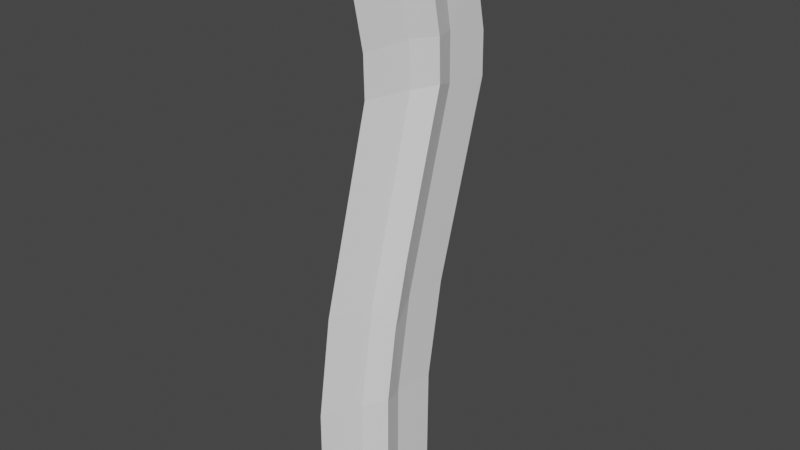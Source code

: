 # Source: SeagrassSingularInProgress.blend  (saved by Blender 2.80.75; exported with 4.5.12 LTS)
import bpy
from mathutils import Matrix  # noqa: F401  (used for matrix-valued properties, if any)

bpy.ops.wm.read_factory_settings(use_empty=True)
scene = bpy.context.scene
scene.name = 'Scene'

# ---- collections
col_collection = bpy.data.collections.new('Collection'); scene.collection.children.link(col_collection)

# ---- world
world_world = bpy.data.worlds.new('World'); scene.world = world_world
world_world.use_nodes = True; world_world.node_tree.nodes.clear()
_N = world_world.node_tree.nodes; _L = world_world.node_tree.links
n0 = _N.new('ShaderNodeOutputWorld'); n0.name = 'World Output'; n0.location = (300, 300)
n1 = _N.new('ShaderNodeBackground'); n1.name = 'Background'; n1.location = (10, 300)
n1.inputs[0].default_value = (0.05088, 0.05088, 0.05088, 1.0)
_L.new(n1.outputs[0], n0.inputs[0])
n0.is_active_output = True
world_world.color = (0.05088, 0.05088, 0.05088)
world_world.use_sun_shadow = False
world_world.sun_shadow_jitter_overblur = 0.0

# ---- meshes
me_cube_002 = bpy.data.meshes.new('Cube.002')
me_cube_002.from_pydata([(0.0, -1.414, -1.0), (0.1592, -0.6358, 11.72), (-0.5771, 0.0, -1.0), (-0.4179, 0.7784, 12.01), (0.4948, 0.0, -1.0), (0.654, 0.7784, 12.01), (0.0, 1.414, -1.0), (0.1592, 2.193, 11.72), (-0.2159, -0.9428, -1.0), (-0.05664, -0.1644, 11.81), (0.1848, 0.4714, -1.0), (0.344, 1.25, 11.91), (-0.2159, 0.9428, -1.0), (-0.05664, 1.721, 11.81), (0.1848, -0.4714, -1.0), (0.344, 0.307, 11.91), (0.2959, 0.7784, 11.88), (0.1632, 0.0, -1.0), (0.0, -1.414, -0.2138), (0.0, -1.414, 0.5724), (0.0, -1.399, 1.359), (0.0, -1.341, 2.145), (0.0, -1.245, 2.931), (0.0, -1.12, 3.717), (0.0, -0.971, 4.503), (0.0, -0.8069, 5.29), (0.0, -0.6348, 6.076), (0.0, -0.4619, 6.862), (0.0, -0.2954, 7.648), (0.003197, -0.1593, 8.437), (0.03734, -0.2034, 9.253), (0.09003, -0.3713, 10.08), (0.1382, -0.5517, 10.91), (-0.4378, 0.8579, 11.18), (-0.4836, 1.03, 10.34), (-0.5369, 1.203, 9.49), (-0.5726, 1.255, 8.655), (-0.5771, 1.123, 7.847), (-0.5771, 0.9539, 7.042), (-0.5771, 0.7774, 6.238), (-0.5771, 0.6022, 5.434), (-0.5771, 0.4358, 4.63), (-0.5771, 0.2875, 3.825), (-0.5771, 0.1625, 3.021), (-0.5771, 0.06808, 2.217), (-0.5771, 0.01211, 1.413), (-0.5771, 0.0, 0.6085), (-0.5771, 0.0, -0.1958), (0.1382, 2.277, 10.91), (0.09003, 2.457, 10.08), (0.03734, 2.625, 9.253), (0.003197, 2.669, 8.437), (0.0, 2.533, 7.648), (0.0, 2.367, 6.862), (0.0, 2.194, 6.076), (0.0, 2.021, 5.29), (0.0, 1.857, 4.503), (0.0, 1.709, 3.717), (0.0, 1.583, 2.931), (0.0, 1.487, 2.145), (0.0, 1.429, 1.359), (0.0, 1.414, 0.5724), (0.0, 1.414, -0.2138), (0.634, 0.8585, 11.18), (0.5882, 1.031, 10.34), (0.535, 1.203, 9.49), (0.4992, 1.255, 8.655), (0.4948, 1.123, 7.847), (0.4948, 0.9537, 7.042), (0.4948, 0.7773, 6.238), (0.4948, 0.6019, 5.434), (0.4948, 0.4366, 4.63), (0.4948, 0.2885, 3.825), (0.4948, 0.1632, 3.021), (0.4948, 0.06853, 2.217), (0.4948, 0.01229, 1.413), (0.4948, 0.0, 0.6085), (0.4948, 0.0, -0.1958), (0.3238, 1.331, 11.09), (0.2764, 1.509, 10.25), (0.2231, 1.68, 9.41), (0.1882, 1.727, 8.582), (0.1848, 1.593, 7.78), (0.1848, 1.428, 6.982), (0.1848, 1.256, 6.184), (0.1848, 1.083, 5.386), (0.1848, 0.9184, 4.588), (0.1848, 0.7684, 3.789), (0.1848, 0.6412, 2.991), (0.1848, 0.5444, 2.193), (0.1848, 0.4858, 1.395), (0.1848, 0.4714, 0.5964), (0.1848, 0.4714, -0.2018), (-0.07796, -0.07915, 11.0), (-0.1242, 0.09123, 10.17), (-0.175, 0.2527, 9.334), (-0.2108, 0.3078, 8.511), (-0.2159, 0.1824, 7.714), (-0.2159, 0.01635, 6.922), (-0.2159, -0.1569, 6.13), (-0.2159, -0.3298, 5.338), (-0.2159, -0.4949, 4.545), (-0.2159, -0.6448, 3.753), (-0.2159, -0.7719, 2.961), (-0.2159, -0.8687, 2.169), (-0.2159, -0.9278, 1.377), (-0.2159, -0.9428, 0.5844), (-0.2159, -0.9428, -0.2078), (0.3238, 0.3881, 11.09), (0.2764, 0.566, 10.25), (0.2248, 0.7283, 9.412), (0.1903, 0.7733, 8.583), (0.1848, 0.65, 7.78), (0.1848, 0.4855, 6.982), (0.1848, 0.3132, 6.184), (0.1848, 0.1406, 5.386), (0.1848, -0.02444, 4.588), (0.1848, -0.1744, 3.789), (0.1848, -0.3016, 2.991), (0.1848, -0.3984, 2.193), (0.1848, -0.457, 1.395), (0.1848, -0.4714, 0.5964), (0.1848, -0.4714, -0.2018), (-0.07796, 1.806, 11.0), (-0.1266, 1.99, 10.17), (-0.1796, 2.162, 9.33), (-0.213, 2.205, 8.509), (-0.2159, 2.068, 7.714), (-0.2159, 1.902, 6.922), (-0.2159, 1.729, 6.13), (-0.2159, 1.556, 5.338), (-0.2159, 1.391, 4.545), (-0.2159, 1.241, 3.753), (-0.2159, 1.114, 2.961), (-0.2159, 1.017, 2.169), (-0.2159, 0.9579, 1.377), (-0.2159, 0.9428, 0.5844), (-0.2159, 0.9428, -0.2078)], [], [(93, 33, 34, 94), (123, 13, 7, 48), (78, 11, 5, 63), (108, 32, 31, 109), (17, 10, 4, 14), (8, 17, 14, 0), (49, 48, 78, 79), (32, 1, 9, 93), (6, 62, 92, 10), (7, 11, 78, 48), (13, 3, 9, 16), (6, 10, 17, 12), (11, 16, 15, 5), (122, 18, 0, 14), (63, 5, 15, 108), (34, 33, 123, 124), (108, 15, 1, 32), (47, 46, 136, 137), (46, 45, 135, 136), (45, 44, 134, 135), (44, 43, 133, 134), (43, 42, 132, 133), (42, 41, 131, 132), (41, 40, 130, 131), (40, 39, 129, 130), (39, 38, 128, 129), (38, 37, 127, 128), (37, 36, 126, 127), (36, 35, 125, 126), (35, 34, 124, 125), (2, 47, 137, 12), (3, 13, 123, 33), (121, 19, 18, 122), (120, 20, 19, 121), (119, 21, 20, 120), (118, 22, 21, 119), (117, 23, 22, 118), (116, 24, 23, 117), (115, 25, 24, 116), (114, 26, 25, 115), (113, 27, 26, 114), (112, 28, 27, 113), (111, 29, 28, 112), (110, 30, 29, 111), (109, 31, 30, 110), (4, 77, 122, 14), (77, 76, 121, 122), (76, 75, 120, 121), (75, 74, 119, 120), (74, 73, 118, 119), (73, 72, 117, 118), (72, 71, 116, 117), (71, 70, 115, 116), (70, 69, 114, 115), (69, 68, 113, 114), (68, 67, 112, 113), (67, 66, 111, 112), (66, 65, 110, 111), (65, 64, 109, 110), (64, 63, 108, 109), (16, 9, 1, 15), (2, 12, 17, 8), (106, 46, 47, 107), (105, 45, 46, 106), (104, 44, 45, 105), (103, 43, 44, 104), (102, 42, 43, 103), (101, 41, 42, 102), (100, 40, 41, 101), (99, 39, 40, 100), (98, 38, 39, 99), (97, 37, 38, 98), (96, 36, 37, 97), (95, 35, 36, 96), (94, 34, 35, 95), (0, 18, 107, 8), (18, 19, 106, 107), (19, 20, 105, 106), (20, 21, 104, 105), (21, 22, 103, 104), (22, 23, 102, 103), (23, 24, 101, 102), (24, 25, 100, 101), (25, 26, 99, 100), (26, 27, 98, 99), (27, 28, 97, 98), (28, 29, 96, 97), (29, 30, 95, 96), (30, 31, 94, 95), (31, 32, 93, 94), (107, 47, 2, 8), (93, 9, 3, 33), (62, 61, 91, 92), (61, 60, 90, 91), (60, 59, 89, 90), (59, 58, 88, 89), (58, 57, 87, 88), (57, 56, 86, 87), (56, 55, 85, 86), (55, 54, 84, 85), (54, 53, 83, 84), (53, 52, 82, 83), (52, 51, 81, 82), (51, 50, 80, 81), (50, 49, 79, 80), (10, 92, 77, 4), (92, 91, 76, 77), (91, 90, 75, 76), (90, 89, 74, 75), (89, 88, 73, 74), (88, 87, 72, 73), (87, 86, 71, 72), (86, 85, 70, 71), (85, 84, 69, 70), (84, 83, 68, 69), (83, 82, 67, 68), (82, 81, 66, 67), (81, 80, 65, 66), (80, 79, 64, 65), (79, 78, 63, 64), (12, 137, 62, 6), (137, 136, 61, 62), (136, 135, 60, 61), (135, 134, 59, 60), (134, 133, 58, 59), (133, 132, 57, 58), (132, 131, 56, 57), (131, 130, 55, 56), (130, 129, 54, 55), (129, 128, 53, 54), (128, 127, 52, 53), (127, 126, 51, 52), (126, 125, 50, 51), (125, 124, 49, 50), (124, 123, 48, 49), (7, 13, 16, 11)])
_uv = me_cube_002.uv_layers.new(name='UVMap')
_uv.uv.foreach_set('vector', [0.6094, 0.08333, 0.6094, 0.25, 0.5938, 0.25, 0.5938, 0.08333, 0.6094, 0.4167, 0.625, 0.4167, 0.625, 0.5, 0.6094, 0.5, 0.6094, 0.6667, 0.625, 0.6667, 0.625, 0.75, 0.6094, 0.75, 0.6094, 0.8333, 0.6094, 1.0, 0.5938, 1.0, 0.5938, 0.8333, 0.2917, 0.6667, 0.375, 0.6667, 0.375, 0.75, 0.2917, 0.75, 0.125, 0.6667, 0.2917, 0.6667, 0.2917, 0.75, 0.125, 0.75, 0.5938, 0.5, 0.6094, 0.5, 0.6094, 0.6667, 0.5938, 0.6667, 0.6094, 0.0, 0.625, 0.0, 0.625, 0.08333, 0.6094, 0.08333, 0.375, 0.5, 0.3906, 0.5, 0.3906, 0.6667, 0.375, 0.6667, 0.625, 0.5, 0.625, 0.6667, 0.6094, 0.6667, 0.6094, 0.5, 0.7083, 0.5, 0.875, 0.5, 0.875, 0.6667, 0.7083, 0.6667, 0.375, 0.5, 0.375, 0.6667, 0.2917, 0.6667, 0.2917, 0.5, 0.625, 0.6667, 0.7083, 0.6667, 0.7083, 0.75, 0.625, 0.75, 0.3906, 0.8333, 0.3906, 1.0, 0.375, 1.0, 0.375, 0.8333, 0.6094, 0.75, 0.625, 0.75, 0.625, 0.8333, 0.6094, 0.8333, 0.5938, 0.25, 0.6094, 0.25, 0.6094, 0.4167, 0.5938, 0.4167, 0.6094, 0.8333, 0.625, 0.8333, 0.625, 1.0, 0.6094, 1.0, 0.3906, 0.25, 0.4062, 0.25, 0.4062, 0.4167, 0.3906, 0.4167, 0.4062, 0.25, 0.4219, 0.25, 0.4219, 0.4167, 0.4062, 0.4167, 0.4219, 0.25, 0.4375, 0.25, 0.4375, 0.4167, 0.4219, 0.4167, 0.4375, 0.25, 0.4531, 0.25, 0.4531, 0.4167, 0.4375, 0.4167, 0.4531, 0.25, 0.4688, 0.25, 0.4687, 0.4167, 0.4531, 0.4167, 0.4688, 0.25, 0.4844, 0.25, 0.4844, 0.4167, 0.4687, 0.4167, 0.4844, 0.25, 0.5, 0.25, 0.5, 0.4167, 0.4844, 0.4167, 0.5, 0.25, 0.5156, 0.25, 0.5156, 0.4167, 0.5, 0.4167, 0.5156, 0.25, 0.5312, 0.25, 0.5312, 0.4167, 0.5156, 0.4167, 0.5312, 0.25, 0.5469, 0.25, 0.5469, 0.4167, 0.5312, 0.4167, 0.5469, 0.25, 0.5625, 0.25, 0.5625, 0.4167, 0.5469, 0.4167, 0.5625, 0.25, 0.5781, 0.25, 0.5781, 0.4167, 0.5625, 0.4167, 0.5781, 0.25, 0.5938, 0.25, 0.5938, 0.4167, 0.5781, 0.4167, 0.375, 0.25, 0.3906, 0.25, 0.3906, 0.4167, 0.375, 0.4167, 0.625, 0.25, 0.625, 0.4167, 0.6094, 0.4167, 0.6094, 0.25, 0.4062, 0.8333, 0.4062, 1.0, 0.3906, 1.0, 0.3906, 0.8333, 0.4219, 0.8333, 0.4219, 1.0, 0.4062, 1.0, 0.4062, 0.8333, 0.4375, 0.8333, 0.4375, 1.0, 0.4219, 1.0, 0.4219, 0.8333, 0.4531, 0.8333, 0.4531, 1.0, 0.4375, 1.0, 0.4375, 0.8333, 0.4688, 0.8333, 0.4688, 1.0, 0.4531, 1.0, 0.4531, 0.8333, 0.4844, 0.8333, 0.4844, 1.0, 0.4688, 1.0, 0.4688, 0.8333, 0.5, 0.8333, 0.5, 1.0, 0.4844, 1.0, 0.4844, 0.8333, 0.5156, 0.8333, 0.5156, 1.0, 0.5, 1.0, 0.5, 0.8333, 0.5312, 0.8333, 0.5312, 1.0, 0.5156, 1.0, 0.5156, 0.8333, 0.5469, 0.8333, 0.5469, 1.0, 0.5312, 1.0, 0.5312, 0.8333, 0.5625, 0.8333, 0.5625, 1.0, 0.5469, 1.0, 0.5469, 0.8333, 0.5781, 0.8333, 0.5781, 1.0, 0.5625, 1.0, 0.5625, 0.8333, 0.5938, 0.8333, 0.5938, 1.0, 0.5781, 1.0, 0.5781, 0.8333, 0.375, 0.75, 0.3906, 0.75, 0.3906, 0.8333, 0.375, 0.8333, 0.3906, 0.75, 0.4062, 0.75, 0.4062, 0.8333, 0.3906, 0.8333, 0.4062, 0.75, 0.4219, 0.75, 0.4219, 0.8333, 0.4062, 0.8333, 0.4219, 0.75, 0.4375, 0.75, 0.4375, 0.8333, 0.4219, 0.8333, 0.4375, 0.75, 0.4531, 0.75, 0.4531, 0.8333, 0.4375, 0.8333, 0.4531, 0.75, 0.4688, 0.75, 0.4688, 0.8333, 0.4531, 0.8333, 0.4688, 0.75, 0.4844, 0.75, 0.4844, 0.8333, 0.4688, 0.8333, 0.4844, 0.75, 0.5, 0.75, 0.5, 0.8333, 0.4844, 0.8333, 0.5, 0.75, 0.5156, 0.75, 0.5156, 0.8333, 0.5, 0.8333, 0.5156, 0.75, 0.5312, 0.75, 0.5312, 0.8333, 0.5156, 0.8333, 0.5312, 0.75, 0.5469, 0.75, 0.5469, 0.8333, 0.5312, 0.8333, 0.5469, 0.75, 0.5625, 0.75, 0.5625, 0.8333, 0.5469, 0.8333, 0.5625, 0.75, 0.5781, 0.75, 0.5781, 0.8333, 0.5625, 0.8333, 0.5781, 0.75, 0.5938, 0.75, 0.5938, 0.8333, 0.5781, 0.8333, 0.5938, 0.75, 0.6094, 0.75, 0.6094, 0.8333, 0.5938, 0.8333, 0.7083, 0.6667, 0.875, 0.6667, 0.875, 0.75, 0.7083, 0.75, 0.125, 0.5, 0.2917, 0.5, 0.2917, 0.6667, 0.125, 0.6667, 0.4062, 0.08333, 0.4062, 0.25, 0.3906, 0.25, 0.3906, 0.08333, 0.4219, 0.08333, 0.4219, 0.25, 0.4062, 0.25, 0.4062, 0.08333, 0.4375, 0.08333, 0.4375, 0.25, 0.4219, 0.25, 0.4219, 0.08333, 0.4531, 0.08333, 0.4531, 0.25, 0.4375, 0.25, 0.4375, 0.08333, 0.4687, 0.08333, 0.4688, 0.25, 0.4531, 0.25, 0.4531, 0.08333, 0.4844, 0.08333, 0.4844, 0.25, 0.4688, 0.25, 0.4687, 0.08333, 0.5, 0.08333, 0.5, 0.25, 0.4844, 0.25, 0.4844, 0.08333, 0.5156, 0.08333, 0.5156, 0.25, 0.5, 0.25, 0.5, 0.08333, 0.5312, 0.08333, 0.5312, 0.25, 0.5156, 0.25, 0.5156, 0.08333, 0.5469, 0.08333, 0.5469, 0.25, 0.5312, 0.25, 0.5312, 0.08333, 0.5625, 0.08333, 0.5625, 0.25, 0.5469, 0.25, 0.5469, 0.08333, 0.5781, 0.08333, 0.5781, 0.25, 0.5625, 0.25, 0.5625, 0.08333, 0.5938, 0.08333, 0.5938, 0.25, 0.5781, 0.25, 0.5781, 0.08333, 0.375, 0.0, 0.3906, 0.0, 0.3906, 0.08333, 0.375, 0.08333, 0.3906, 0.0, 0.4062, 0.0, 0.4062, 0.08333, 0.3906, 0.08333, 0.4062, 0.0, 0.4219, 0.0, 0.4219, 0.08333, 0.4062, 0.08333, 0.4219, 0.0, 0.4375, 0.0, 0.4375, 0.08333, 0.4219, 0.08333, 0.4375, 0.0, 0.4531, 0.0, 0.4531, 0.08333, 0.4375, 0.08333, 0.4531, 0.0, 0.4688, 0.0, 0.4687, 0.08333, 0.4531, 0.08333, 0.4688, 0.0, 0.4844, 0.0, 0.4844, 0.08333, 0.4687, 0.08333, 0.4844, 0.0, 0.5, 0.0, 0.5, 0.08333, 0.4844, 0.08333, 0.5, 0.0, 0.5156, 0.0, 0.5156, 0.08333, 0.5, 0.08333, 0.5156, 0.0, 0.5312, 0.0, 0.5312, 0.08333, 0.5156, 0.08333, 0.5312, 0.0, 0.5469, 0.0, 0.5469, 0.08333, 0.5312, 0.08333, 0.5469, 0.0, 0.5625, 0.0, 0.5625, 0.08333, 0.5469, 0.08333, 0.5625, 0.0, 0.5781, 0.0, 0.5781, 0.08333, 0.5625, 0.08333, 0.5781, 0.0, 0.5938, 0.0, 0.5938, 0.08333, 0.5781, 0.08333, 0.5938, 0.0, 0.6094, 0.0, 0.6094, 0.08333, 0.5938, 0.08333, 0.3906, 0.08333, 0.3906, 0.25, 0.375, 0.25, 0.375, 0.08333, 0.6094, 0.08333, 0.625, 0.08333, 0.625, 0.25, 0.6094, 0.25, 0.3906, 0.5, 0.4062, 0.5, 0.4062, 0.6667, 0.3906, 0.6667, 0.4062, 0.5, 0.4219, 0.5, 0.4219, 0.6667, 0.4062, 0.6667, 0.4219, 0.5, 0.4375, 0.5, 0.4375, 0.6667, 0.4219, 0.6667, 0.4375, 0.5, 0.4531, 0.5, 0.4531, 0.6667, 0.4375, 0.6667, 0.4531, 0.5, 0.4688, 0.5, 0.4688, 0.6667, 0.4531, 0.6667, 0.4688, 0.5, 0.4844, 0.5, 0.4844, 0.6667, 0.4688, 0.6667, 0.4844, 0.5, 0.5, 0.5, 0.5, 0.6667, 0.4844, 0.6667, 0.5, 0.5, 0.5156, 0.5, 0.5156, 0.6667, 0.5, 0.6667, 0.5156, 0.5, 0.5312, 0.5, 0.5312, 0.6667, 0.5156, 0.6667, 0.5312, 0.5, 0.5469, 0.5, 0.5469, 0.6667, 0.5312, 0.6667, 0.5469, 0.5, 0.5625, 0.5, 0.5625, 0.6667, 0.5469, 0.6667, 0.5625, 0.5, 0.5781, 0.5, 0.5781, 0.6667, 0.5625, 0.6667, 0.5781, 0.5, 0.5938, 0.5, 0.5938, 0.6667, 0.5781, 0.6667, 0.375, 0.6667, 0.3906, 0.6667, 0.3906, 0.75, 0.375, 0.75, 0.3906, 0.6667, 0.4062, 0.6667, 0.4062, 0.75, 0.3906, 0.75, 0.4062, 0.6667, 0.4219, 0.6667, 0.4219, 0.75, 0.4062, 0.75, 0.4219, 0.6667, 0.4375, 0.6667, 0.4375, 0.75, 0.4219, 0.75, 0.4375, 0.6667, 0.4531, 0.6667, 0.4531, 0.75, 0.4375, 0.75, 0.4531, 0.6667, 0.4688, 0.6667, 0.4688, 0.75, 0.4531, 0.75, 0.4688, 0.6667, 0.4844, 0.6667, 0.4844, 0.75, 0.4688, 0.75, 0.4844, 0.6667, 0.5, 0.6667, 0.5, 0.75, 0.4844, 0.75, 0.5, 0.6667, 0.5156, 0.6667, 0.5156, 0.75, 0.5, 0.75, 0.5156, 0.6667, 0.5312, 0.6667, 0.5312, 0.75, 0.5156, 0.75, 0.5312, 0.6667, 0.5469, 0.6667, 0.5469, 0.75, 0.5312, 0.75, 0.5469, 0.6667, 0.5625, 0.6667, 0.5625, 0.75, 0.5469, 0.75, 0.5625, 0.6667, 0.5781, 0.6667, 0.5781, 0.75, 0.5625, 0.75, 0.5781, 0.6667, 0.5938, 0.6667, 0.5938, 0.75, 0.5781, 0.75, 0.5938, 0.6667, 0.6094, 0.6667, 0.6094, 0.75, 0.5938, 0.75, 0.375, 0.4167, 0.3906, 0.4167, 0.3906, 0.5, 0.375, 0.5, 0.3906, 0.4167, 0.4062, 0.4167, 0.4062, 0.5, 0.3906, 0.5, 0.4062, 0.4167, 0.4219, 0.4167, 0.4219, 0.5, 0.4062, 0.5, 0.4219, 0.4167, 0.4375, 0.4167, 0.4375, 0.5, 0.4219, 0.5, 0.4375, 0.4167, 0.4531, 0.4167, 0.4531, 0.5, 0.4375, 0.5, 0.4531, 0.4167, 0.4687, 0.4167, 0.4688, 0.5, 0.4531, 0.5, 0.4687, 0.4167, 0.4844, 0.4167, 0.4844, 0.5, 0.4688, 0.5, 0.4844, 0.4167, 0.5, 0.4167, 0.5, 0.5, 0.4844, 0.5, 0.5, 0.4167, 0.5156, 0.4167, 0.5156, 0.5, 0.5, 0.5, 0.5156, 0.4167, 0.5312, 0.4167, 0.5312, 0.5, 0.5156, 0.5, 0.5312, 0.4167, 0.5469, 0.4167, 0.5469, 0.5, 0.5312, 0.5, 0.5469, 0.4167, 0.5625, 0.4167, 0.5625, 0.5, 0.5469, 0.5, 0.5625, 0.4167, 0.5781, 0.4167, 0.5781, 0.5, 0.5625, 0.5, 0.5781, 0.4167, 0.5938, 0.4167, 0.5938, 0.5, 0.5781, 0.5, 0.5938, 0.4167, 0.6094, 0.4167, 0.6094, 0.5, 0.5938, 0.5, 0.625, 0.5, 0.7083, 0.5, 0.7083, 0.6667, 0.625, 0.6667])
me_cube_002.use_remesh_preserve_volume = False
me_cube_002.use_remesh_preserve_attributes = False
me_cube_002.use_mirror_vertex_groups = False
me_cube_002.update()

# ---- objects
ob_cube_000 = bpy.data.objects.new('Cube.000', me_cube_002)

# ---- transforms, parenting, visibility, modifiers, constraints
ob_cube_000.location = (-1.635, -0.5666, -0.1216)
ob_cube_000.rotation_euler = (0.0, -0.0, -0.3195)
ob_cube_000.scale = (1.012, 0.959, 1.0)
ob_cube_000.lineart.crease_threshold = 0.0
_m = ob_cube_000.modifiers.new('Decimate', 'DECIMATE')
_m.ratio = 0.4

# ---- collection membership
col_collection.objects.link(ob_cube_000)

# ---- scene / render settings (as saved in the file)
scene.frame_start = 1; scene.frame_end = 250; scene.frame_set(1)
scene.render.engine = 'BLENDER_EEVEE_NEXT'
scene.cycles.use_denoising = False
scene.cycles.samples = 128
scene.cycles.sampling_pattern = 'TABULATED_SOBOL'
scene.cycles.use_adaptive_sampling = False
scene.cycles.use_light_tree = False
scene.view_settings.view_transform = 'Filmic'
bpy.context.view_layer.update()

# ---- added for rendering (the .blend has no active camera and no usable light): camera, sun
cam_auto = bpy.data.cameras.new('AutoCamera')
cam_auto.lens = 50.0
cam_auto.sensor_width = 36.0
cam_auto.clip_end = 1000.0
ob_auto_camera = bpy.data.objects.new('AutoCamera', cam_auto)
scene.collection.objects.link(ob_auto_camera)
ob_auto_camera.location = (11.4065, -15.3866, 15.6341)
ob_auto_camera.rotation_euler = (1.09748, -7.21219e-08, 0.694738)
scene.camera = ob_auto_camera
light_auto_sun = bpy.data.lights.new('AutoSun', 'SUN')
light_auto_sun.energy = 3.0
light_auto_sun.angle = 0.0523599
ob_auto_sun = bpy.data.objects.new('AutoSun', light_auto_sun)
scene.collection.objects.link(ob_auto_sun)
ob_auto_sun.rotation_euler = (0.872665, 0.174533, 0.523599)
bpy.context.view_layer.update()
